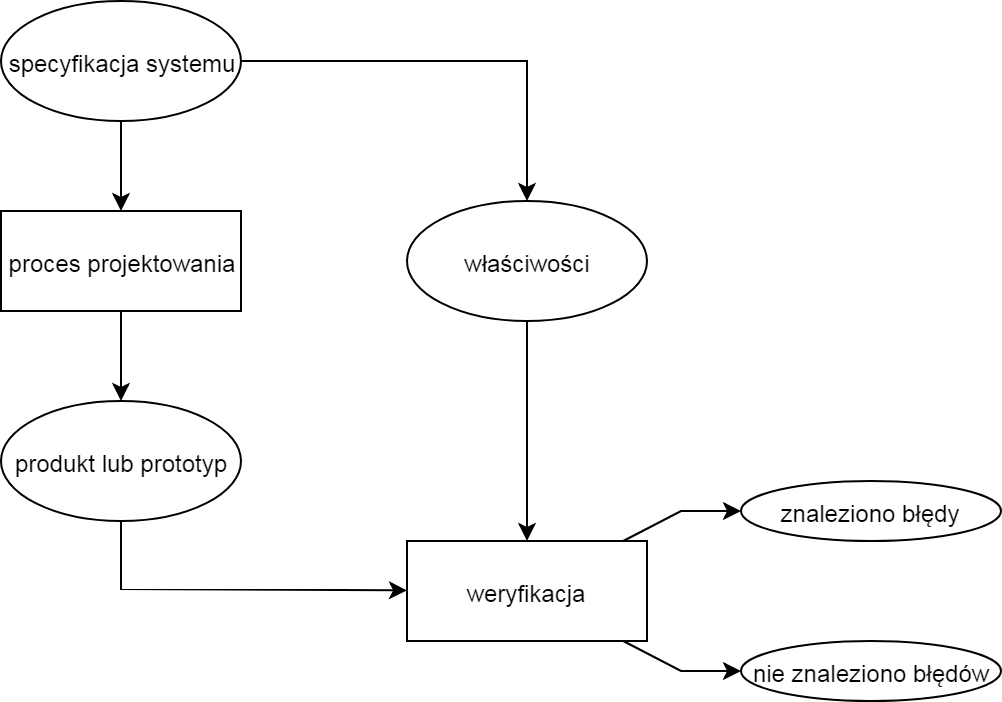

The diagram above was exported from draw.io. Its source (the exported page's mxGraphModel, read from the mxfile embedded in the PNG):
<mxGraphModel dx="1607" dy="849" grid="1" gridSize="10" guides="1" tooltips="1" connect="1" arrows="1" fold="1" page="1" pageScale="1" pageWidth="827" pageHeight="1169" math="0" shadow="0">
  <root>
    <mxCell id="0" />
    <mxCell id="1" parent="0" />
    <mxCell id="nG0-1qjnge6QMTOFbffx-1" value="specyfikacja systemu" style="ellipse;whiteSpace=wrap;html=1;" parent="1" vertex="1">
      <mxGeometry x="150" y="100" width="120" height="60" as="geometry" />
    </mxCell>
    <mxCell id="nG0-1qjnge6QMTOFbffx-2" value="produkt lub prototyp" style="ellipse;whiteSpace=wrap;html=1;" parent="1" vertex="1">
      <mxGeometry x="150" y="300" width="120" height="60" as="geometry" />
    </mxCell>
    <mxCell id="nG0-1qjnge6QMTOFbffx-3" value="właściwości" style="ellipse;whiteSpace=wrap;html=1;" parent="1" vertex="1">
      <mxGeometry x="353" y="200" width="120" height="60" as="geometry" />
    </mxCell>
    <mxCell id="nG0-1qjnge6QMTOFbffx-4" value="proces projektowania" style="rounded=0;whiteSpace=wrap;html=1;" parent="1" vertex="1">
      <mxGeometry x="150" y="205" width="120" height="50" as="geometry" />
    </mxCell>
    <mxCell id="nG0-1qjnge6QMTOFbffx-5" value="weryfikacja" style="rounded=0;whiteSpace=wrap;html=1;" parent="1" vertex="1">
      <mxGeometry x="353" y="370" width="120" height="50" as="geometry" />
    </mxCell>
    <mxCell id="nG0-1qjnge6QMTOFbffx-6" value="znaleziono błędy" style="ellipse;whiteSpace=wrap;html=1;" parent="1" vertex="1">
      <mxGeometry x="520" y="340" width="130" height="30" as="geometry" />
    </mxCell>
    <mxCell id="nG0-1qjnge6QMTOFbffx-7" value="nie znaleziono błędów" style="ellipse;whiteSpace=wrap;html=1;" parent="1" vertex="1">
      <mxGeometry x="520" y="420" width="130" height="30" as="geometry" />
    </mxCell>
    <mxCell id="nG0-1qjnge6QMTOFbffx-9" value="" style="endArrow=classic;html=1;" parent="1" source="nG0-1qjnge6QMTOFbffx-1" target="nG0-1qjnge6QMTOFbffx-4" edge="1">
      <mxGeometry width="50" height="50" relative="1" as="geometry">
        <mxPoint x="150" y="490" as="sourcePoint" />
        <mxPoint x="200" y="440" as="targetPoint" />
      </mxGeometry>
    </mxCell>
    <mxCell id="nG0-1qjnge6QMTOFbffx-10" value="" style="endArrow=classic;html=1;" parent="1" source="nG0-1qjnge6QMTOFbffx-4" target="nG0-1qjnge6QMTOFbffx-2" edge="1">
      <mxGeometry width="50" height="50" relative="1" as="geometry">
        <mxPoint x="140" y="570" as="sourcePoint" />
        <mxPoint x="190" y="520" as="targetPoint" />
      </mxGeometry>
    </mxCell>
    <mxCell id="nG0-1qjnge6QMTOFbffx-11" value="" style="endArrow=classic;html=1;rounded=0;" parent="1" source="nG0-1qjnge6QMTOFbffx-2" target="nG0-1qjnge6QMTOFbffx-5" edge="1">
      <mxGeometry width="50" height="50" relative="1" as="geometry">
        <mxPoint x="150" y="490" as="sourcePoint" />
        <mxPoint x="180" y="600" as="targetPoint" />
        <Array as="points">
          <mxPoint x="210" y="394" />
        </Array>
      </mxGeometry>
    </mxCell>
    <mxCell id="nG0-1qjnge6QMTOFbffx-12" value="" style="endArrow=classic;html=1;rounded=0;" parent="1" source="nG0-1qjnge6QMTOFbffx-1" target="nG0-1qjnge6QMTOFbffx-3" edge="1">
      <mxGeometry width="50" height="50" relative="1" as="geometry">
        <mxPoint x="340" y="150" as="sourcePoint" />
        <mxPoint x="200" y="440" as="targetPoint" />
        <Array as="points">
          <mxPoint x="413" y="130" />
        </Array>
      </mxGeometry>
    </mxCell>
    <mxCell id="nG0-1qjnge6QMTOFbffx-13" value="" style="endArrow=classic;html=1;" parent="1" source="nG0-1qjnge6QMTOFbffx-3" target="nG0-1qjnge6QMTOFbffx-5" edge="1">
      <mxGeometry width="50" height="50" relative="1" as="geometry">
        <mxPoint x="150" y="490" as="sourcePoint" />
        <mxPoint x="200" y="440" as="targetPoint" />
      </mxGeometry>
    </mxCell>
    <mxCell id="nG0-1qjnge6QMTOFbffx-14" value="" style="endArrow=classic;html=1;rounded=0;" parent="1" source="nG0-1qjnge6QMTOFbffx-5" target="nG0-1qjnge6QMTOFbffx-6" edge="1">
      <mxGeometry width="50" height="50" relative="1" as="geometry">
        <mxPoint x="150" y="520" as="sourcePoint" />
        <mxPoint x="200" y="470" as="targetPoint" />
        <Array as="points">
          <mxPoint x="490" y="355" />
        </Array>
      </mxGeometry>
    </mxCell>
    <mxCell id="nG0-1qjnge6QMTOFbffx-15" value="" style="endArrow=classic;html=1;rounded=0;" parent="1" source="nG0-1qjnge6QMTOFbffx-5" target="nG0-1qjnge6QMTOFbffx-7" edge="1">
      <mxGeometry width="50" height="50" relative="1" as="geometry">
        <mxPoint x="150" y="520" as="sourcePoint" />
        <mxPoint x="200" y="470" as="targetPoint" />
        <Array as="points">
          <mxPoint x="490" y="435" />
        </Array>
      </mxGeometry>
    </mxCell>
  </root>
</mxGraphModel>